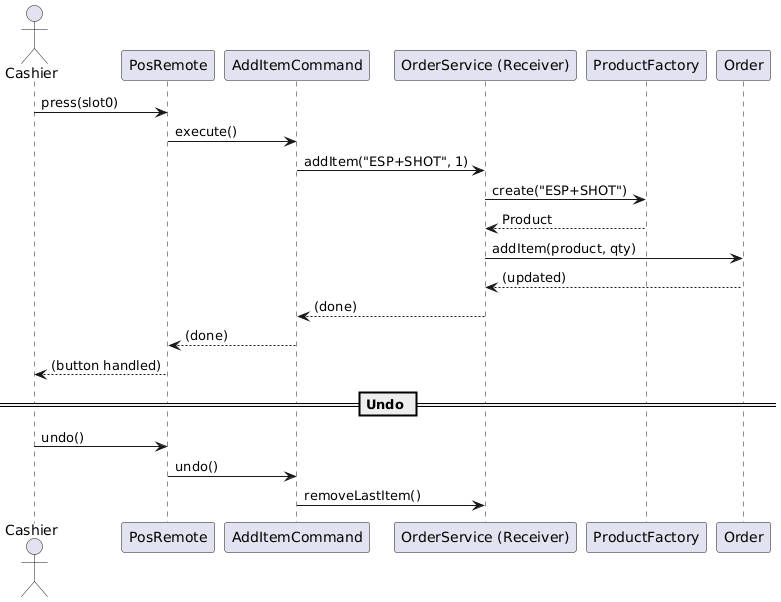

The diagram above was rendered by PlantUML. Its source (embedded in the PNG):
@startuml
actor Cashier
participant PosRemote
participant "AddItemCommand" as Cmd
participant "OrderService (Receiver)" as Svc
participant ProductFactory
participant Order

Cashier -> PosRemote : press(slot0)
PosRemote -> Cmd : execute()
Cmd -> Svc : addItem("ESP+SHOT", 1)
Svc -> ProductFactory : create("ESP+SHOT")
ProductFactory --> Svc : Product
Svc -> Order : addItem(product, qty)
Order --> Svc : (updated)
Svc --> Cmd : (done)
Cmd --> PosRemote : (done)
PosRemote --> Cashier : (button handled)

== Undo ==
Cashier -> PosRemote : undo()
PosRemote -> Cmd : undo()
Cmd -> Svc : removeLastItem()
@enduml